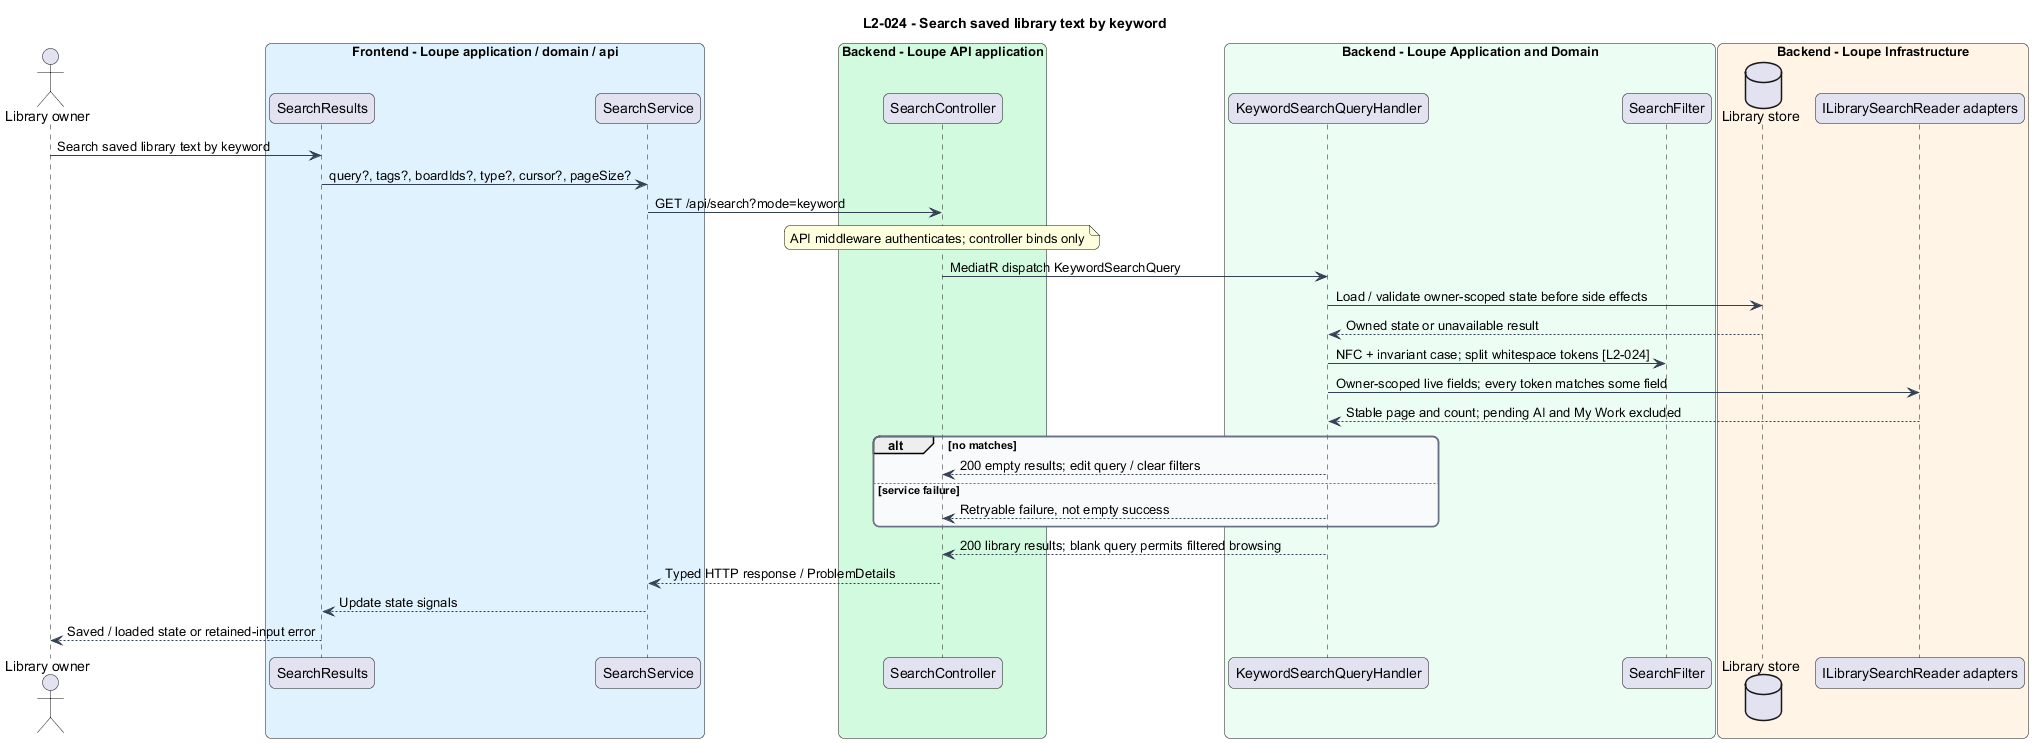

The diagram above was rendered by PlantUML. Its source (embedded in the PNG):
@startuml
title L2-024 - Search saved library text by keyword
skinparam backgroundColor #FFFFFF
skinparam shadowing false
skinparam roundcorner 12
skinparam defaultFontName Arial
skinparam ArrowColor #344054
skinparam rectangle {
  BorderColor #344054
  FontColor #101828
}
skinparam package {
  BorderColor #667085
  FontColor #101828
  BackgroundColor #F9FAFB
}

actor "Library owner" as actor
box "Frontend - Loupe application / domain / api" #E0F2FE
participant "SearchResults" as page
participant "SearchService" as client
end box
box "Backend - Loupe API application" #D1FADF
participant "SearchController" as controller
end box
box "Backend - Loupe Application and Domain" #ECFDF3
participant "KeywordSearchQueryHandler" as handler
participant "SearchFilter" as entity
end box
box "Backend - Loupe Infrastructure" #FFF4E5
database "Library store" as db
participant "ILibrarySearchReader adapters" as ext
end box
actor -> page : Search saved library text by keyword
page -> client : query?, tags?, boardIds?, type?, cursor?, pageSize?
client -> controller : GET /api/search?mode=keyword
note over controller : API middleware authenticates; controller binds only
controller -> handler : MediatR dispatch KeywordSearchQuery
handler -> db : Load / validate owner-scoped state before side effects
db --> handler : Owned state or unavailable result
handler -> entity : NFC + invariant case; split whitespace tokens [L2-024]
handler -> ext : Owner-scoped live fields; every token matches some field
ext --> handler : Stable page and count; pending AI and My Work excluded
alt no matches
handler --> controller : 200 empty results; edit query / clear filters
else service failure
handler --> controller : Retryable failure, not empty success
end
handler --> controller : 200 library results; blank query permits filtered browsing
controller --> client : Typed HTTP response / ProblemDetails
client --> page : Update state signals
page --> actor : Saved / loaded state or retained-input error
@enduml